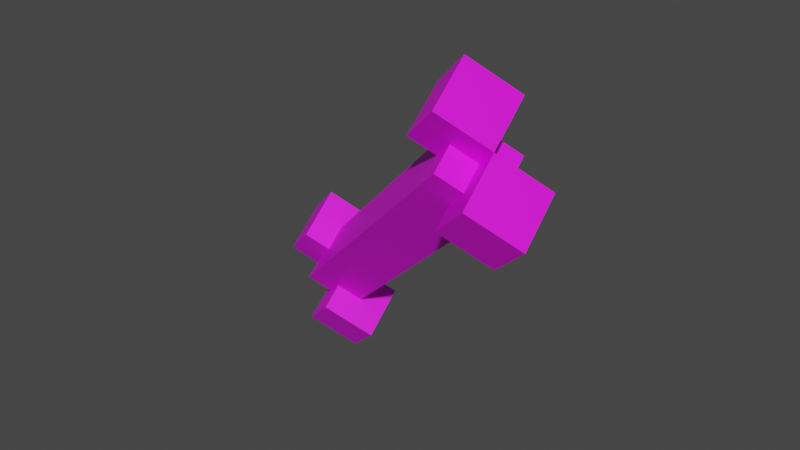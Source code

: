 # Source: HambreVacio.blend  (saved by Blender 2.80.75; exported with 4.5.12 LTS)
import bpy
from mathutils import Matrix  # noqa: F401  (used for matrix-valued properties, if any)

bpy.ops.wm.read_factory_settings(use_empty=True)
scene = bpy.context.scene
scene.name = 'Scene'

# ---- collections
col_collection = bpy.data.collections.new('Collection'); scene.collection.children.link(col_collection)

# ---- images (referenced by path relative to the original .blend; pixels are not part of the script)
import os
ASSET_DIR = os.environ.get("B2B_ASSET_DIR", "")  # directory of the original .blend (textures are referenced by path, not embedded)
HERE = os.path.dirname(os.path.abspath(__file__))  # packed textures are extracted next to this script under _unpacked/

def load_image(name, relpath, width, height, colorspace="sRGB"):
    """Load a texture the original file referenced (path relative to the .blend, or extracted next to this script)."""
    p = next((c for c in (os.path.join(HERE, relpath), os.path.join(ASSET_DIR, relpath)) if relpath and os.path.exists(c)), "")
    if p:
        img = bpy.data.images.load(p, check_existing=True)
        img.name = name
    else:  # same state as the original file: an image datablock whose file is absent (Cycles renders it pink)
        img = bpy.data.images.new(name, width, height)
        img.source = "FILE"
        img.filepath = "//" + (relpath or name)
    img.colorspace_settings.name = colorspace
    return img
img_huesovacio_png = load_image('HuesoVacio.png', 'HuesoVacio.png', 1024, 1024, 'sRGB')

# ---- materials (node trees are filled in below, after node groups)
mat_material = bpy.data.materials.new('Material')
mat_material.use_transparent_shadow = False

# ---- material node trees
mat_material.use_nodes = True; mat_material.node_tree.nodes.clear()
_N = mat_material.node_tree.nodes; _L = mat_material.node_tree.links
n0 = _N.new('ShaderNodeOutputMaterial'); n0.name = 'Material Output'; n0.location = (300, 300)
n1 = _N.new('ShaderNodeBsdfPrincipled'); n1.name = 'Principled BSDF'; n1.location = (10, 300)
n1.distribution = 'GGX'
n1.subsurface_method = 'BURLEY'
n1.inputs[3].default_value = 1.45
n1.inputs[27].default_value = (0.0, 0.0, 0.0, 1.0)
n1.inputs[28].default_value = 1.0
n2 = _N.new('ShaderNodeTexImage'); n2.name = 'Image Texture'; n2.location = (-340, 160)
n2.image = img_huesovacio_png
_L.new(n1.outputs[0], n0.inputs[0])
_L.new(n2.outputs[0], n1.inputs[0])
n0.is_active_output = True

# ---- world
world_world = bpy.data.worlds.new('World'); scene.world = world_world
world_world.use_nodes = True; world_world.node_tree.nodes.clear()
_N = world_world.node_tree.nodes; _L = world_world.node_tree.links
n0 = _N.new('ShaderNodeOutputWorld'); n0.name = 'World Output'; n0.location = (300, 300)
n1 = _N.new('ShaderNodeBackground'); n1.name = 'Background'; n1.location = (10, 300)
n1.inputs[0].default_value = (0.05088, 0.05088, 0.05088, 1.0)
_L.new(n1.outputs[0], n0.inputs[0])
n0.is_active_output = True
world_world.color = (0.05088, 0.05088, 0.05088)
world_world.use_sun_shadow = False
world_world.sun_shadow_jitter_overblur = 0.0

# ---- meshes
me_cube_001 = bpy.data.meshes.new('Cube.001')
me_cube_001.from_pydata([(-1.216, -1.216, -4.511), (-1.272, -1.272, 8.966), (-1.216, 0.7842, -4.511), (-1.272, 0.7279, 8.966), (0.7842, -1.216, -4.511), (0.7279, -1.272, 8.966), (0.7842, 0.7842, -4.511), (0.7279, 0.7279, 8.966), (-0.2309, -2.201, -3.503), (-0.2309, -0.2007, -3.503), (1.769, -2.201, -3.503), (1.769, -0.2007, -3.503), (-0.2309, -0.2007, -4.511), (-0.2309, -2.201, -4.511), (1.769, -0.2007, -4.511), (1.769, -2.201, -4.511), (-0.2309, -0.2007, -4.511), (-0.2309, -2.201, -4.511), (1.769, -0.2007, -4.511), (1.769, -2.201, -4.511), (-0.2309, -0.2007, -4.511), (-0.2309, -2.201, -4.511), (1.769, -0.2007, -4.511), (1.769, -2.201, -4.511), (-0.2309, -0.2007, -3.503), (-0.2309, -0.2007, -5.499), (-0.2309, -2.201, -5.499), (1.769, -0.2007, -5.499), (1.769, -2.201, -5.499), (-2.231, -0.2007, -3.503), (-2.231, 1.799, -3.503), (-0.2308, -0.2007, -3.503), (-0.2308, 1.799, -3.503), (-2.231, 1.799, -5.499), (-2.231, -0.2007, -5.499), (-0.2308, 1.799, -5.499), (-0.2308, -0.2007, -5.499), (-1.272, -1.272, 8.966), (-1.272, 0.7279, 8.966), (0.7279, -1.272, 8.966), (0.7279, 0.7279, 8.966), (-0.2872, -2.257, 9.974), (-0.2872, -0.257, 9.974), (1.713, -2.257, 9.974), (1.713, -0.257, 9.974), (-0.2872, -0.257, 8.966), (-0.2872, -2.257, 8.966), (1.713, -0.257, 8.966), (1.713, -2.257, 8.966), (-0.2872, -0.257, 8.966), (-0.2872, -2.257, 8.966), (1.713, -0.257, 8.966), (1.713, -2.257, 8.966), (-0.2872, -0.257, 8.966), (-0.2872, -2.257, 8.966), (1.713, -0.257, 8.966), (1.713, -2.257, 8.966), (-0.2872, -0.257, 9.974), (-0.2872, -0.257, 7.978), (-0.2872, -2.257, 7.978), (1.713, -0.257, 7.978), (1.713, -2.257, 7.978), (-2.287, -0.257, 9.974), (-2.287, 1.743, 9.974), (-0.2872, -0.257, 9.974), (-0.2872, 1.743, 9.974), (-2.287, 1.743, 7.978), (-2.287, -0.257, 7.978), (-0.2872, 1.743, 7.978), (-0.2872, -0.257, 7.978)], [(10, 15), (14, 11), (9, 12), (15, 19), (18, 14), (12, 16), (17, 13), (17, 21), (23, 19), (18, 22), (20, 16), (20, 24), (43, 48), (47, 44), (42, 45), (48, 52), (51, 47), (45, 49), (50, 46), (50, 54), (56, 52), (51, 55), (53, 49), (53, 57)], [(2, 0, 1, 3), (2, 3, 7, 6), (6, 7, 5, 4), (4, 5, 1, 0), (2, 6, 4, 0), (10, 11, 27, 28), (9, 11, 10, 8), (25, 26, 28, 27), (9, 8, 26, 25), (8, 10, 28, 26), (11, 9, 25, 27), (31, 32, 35, 36), (33, 34, 36, 35), (30, 29, 34, 33), (29, 31, 36, 34), (32, 30, 33, 35), (30, 32, 31, 29), (38, 40, 39, 37), (43, 44, 60, 61), (42, 44, 43, 41), (58, 59, 61, 60), (42, 41, 59, 58), (41, 43, 61, 59), (44, 42, 58, 60), (64, 65, 68, 69), (66, 67, 69, 68), (63, 62, 67, 66), (62, 64, 69, 67), (65, 63, 66, 68), (63, 65, 64, 62)])
_uv = me_cube_001.uv_layers.new(name='UVMap')
_uv.uv.foreach_set('vector', [0.125, 0.8414, 0.0002896, 0.8408, 0.0002892, 0.0002895, 0.125, 0.0008106, 0.125, 0.8414, 0.125, 0.0008106, 0.2498, 0.001332, 0.2498, 0.8419, 0.2498, 0.8419, 0.2498, 0.001332, 0.3745, 0.0008104, 0.3745, 0.8414, 0.3745, 0.8414, 0.3745, 0.0008104, 0.4992, 0.0002892, 0.4992, 0.8408, 0.8752, 0.7504, 0.8752, 0.8752, 0.7504, 0.8752, 0.7504, 0.7504, 0.4998, 0.3745, 0.4998, 0.2498, 0.6243, 0.2498, 0.6243, 0.3745, 0.8752, 0.4998, 0.8752, 0.6245, 0.7504, 0.6245, 0.7504, 0.4998, 0.6251, 0.4998, 0.7499, 0.4998, 0.7499, 0.6245, 0.6251, 0.6245, 0.4998, 0.125, 0.4998, 0.0002892, 0.6243, 0.0002893, 0.6243, 0.125, 0.4998, 0.4992, 0.4998, 0.3745, 0.6243, 0.3745, 0.6243, 0.4992, 0.4998, 0.2498, 0.4998, 0.125, 0.6243, 0.125, 0.6243, 0.2498, 0.8744, 0.125, 0.8744, 0.2498, 0.7499, 0.2498, 0.7499, 0.125, 0.875, 0.125, 0.875, 0.0002892, 0.9997, 0.0002892, 0.9997, 0.125, 0.8744, 0.3745, 0.8744, 0.4992, 0.7499, 0.4992, 0.7499, 0.3745, 0.8744, 0.0002892, 0.8744, 0.125, 0.7499, 0.125, 0.7499, 0.0002893, 0.8744, 0.2498, 0.8744, 0.3745, 0.7499, 0.3745, 0.7499, 0.2498, 0.875, 0.1256, 0.9997, 0.1256, 0.9997, 0.2503, 0.875, 0.2503, 0.7499, 0.7504, 0.7499, 0.8752, 0.6251, 0.8752, 0.6251, 0.7504, 0.125, 0.8425, 0.2498, 0.8425, 0.2498, 0.9669, 0.125, 0.9669, 0.4998, 0.4998, 0.6245, 0.4998, 0.6245, 0.6245, 0.4998, 0.6245, 0.6245, 0.6251, 0.6245, 0.7499, 0.4998, 0.7499, 0.4998, 0.6251, 0.3745, 0.8425, 0.4992, 0.8425, 0.4992, 0.9669, 0.3745, 0.9669, 0.0002892, 0.8425, 0.125, 0.8425, 0.125, 0.9669, 0.0002893, 0.9669, 0.2498, 0.8425, 0.3745, 0.8425, 0.3745, 0.9669, 0.2498, 0.9669, 0.6249, 0.3745, 0.6249, 0.2498, 0.7493, 0.2498, 0.7493, 0.3745, 0.6251, 0.6251, 0.7499, 0.6251, 0.7499, 0.7499, 0.6251, 0.7499, 0.6249, 0.125, 0.6249, 0.0002892, 0.7493, 0.0002893, 0.7493, 0.125, 0.6249, 0.4992, 0.6249, 0.3745, 0.7493, 0.3745, 0.7493, 0.4992, 0.6249, 0.2498, 0.6249, 0.125, 0.7493, 0.125, 0.7493, 0.2498, 0.8752, 0.6251, 0.8752, 0.7499, 0.7504, 0.7499, 0.7504, 0.6251])
me_cube_001.materials.append(mat_material)
me_cube_001.use_remesh_preserve_volume = False
me_cube_001.use_remesh_preserve_attributes = False
me_cube_001.use_mirror_vertex_groups = False
me_cube_001.update()

# ---- objects
ob_huesovacio = bpy.data.objects.new('HuesoVacio', me_cube_001)

# ---- transforms, parenting, visibility, modifiers, constraints
ob_huesovacio.location = (0.0, -0.1196, 0.9365)
ob_huesovacio.rotation_euler = (0.7069, 0.576, 0.5676)
ob_huesovacio.scale = (0.1725, 0.1725, 0.1725)
ob_huesovacio.lineart.crease_threshold = 0.0

# ---- collection membership
col_collection.objects.link(ob_huesovacio)

# ---- scene / render settings (as saved in the file)
scene.frame_start = 1; scene.frame_end = 250; scene.frame_set(1)
scene.render.engine = 'BLENDER_EEVEE_NEXT'
scene.cycles.use_denoising = False
scene.cycles.samples = 128
scene.cycles.sampling_pattern = 'TABULATED_SOBOL'
scene.cycles.use_adaptive_sampling = False
scene.cycles.use_light_tree = False
scene.view_settings.view_transform = 'Filmic'
bpy.context.view_layer.update()

# ---- added for rendering (the .blend has no active camera and no usable light): camera, sun
cam_auto = bpy.data.cameras.new('AutoCamera')
cam_auto.lens = 50.0
cam_auto.sensor_width = 36.0
cam_auto.clip_end = 1000.0
ob_auto_camera = bpy.data.objects.new('AutoCamera', cam_auto)
scene.collection.objects.link(ob_auto_camera)
ob_auto_camera.location = (3.83932, -4.61437, 4.06304)
ob_auto_camera.rotation_euler = (1.09748, -7.21219e-08, 0.694738)
scene.camera = ob_auto_camera
light_auto_sun = bpy.data.lights.new('AutoSun', 'SUN')
light_auto_sun.energy = 3.0
light_auto_sun.angle = 0.0523599
ob_auto_sun = bpy.data.objects.new('AutoSun', light_auto_sun)
scene.collection.objects.link(ob_auto_sun)
ob_auto_sun.rotation_euler = (0.872665, 0.174533, 0.523599)
bpy.context.view_layer.update()
